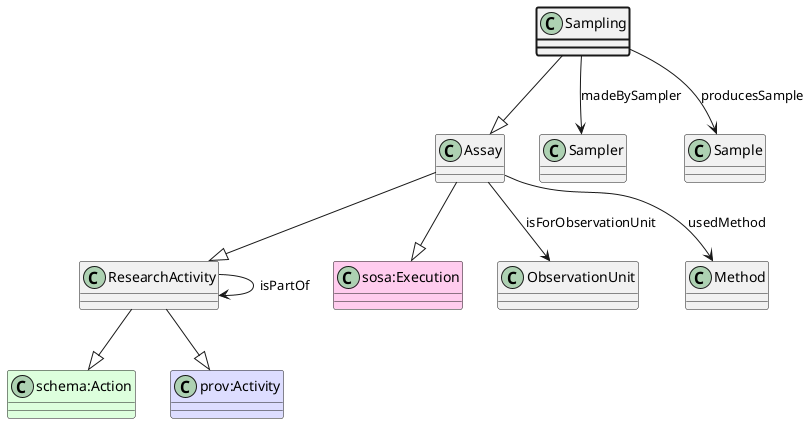

The diagram above was rendered by PlantUML. Its source (embedded in the PNG):
@startuml
class Sampling  #line.bold
class Assay  
class ResearchActivity  
class "schema:Action" #DDFFDD 
ResearchActivity --|> "schema:Action"
class "prov:Activity" #DDDDFF 
ResearchActivity --|> "prov:Activity"
Assay --|> ResearchActivity
class "sosa:Execution" #FFCCEE 
Assay --|> "sosa:Execution"
Sampling --|> Assay
class Sampler 
Sampling --> Sampler : madeBySampler
class Sample 
Sampling --> Sample : producesSample
class ObservationUnit 
Assay --> ObservationUnit : isForObservationUnit
class Method 
Assay --> Method : usedMethod
class ResearchActivity 
ResearchActivity --> ResearchActivity : isPartOf
@enduml